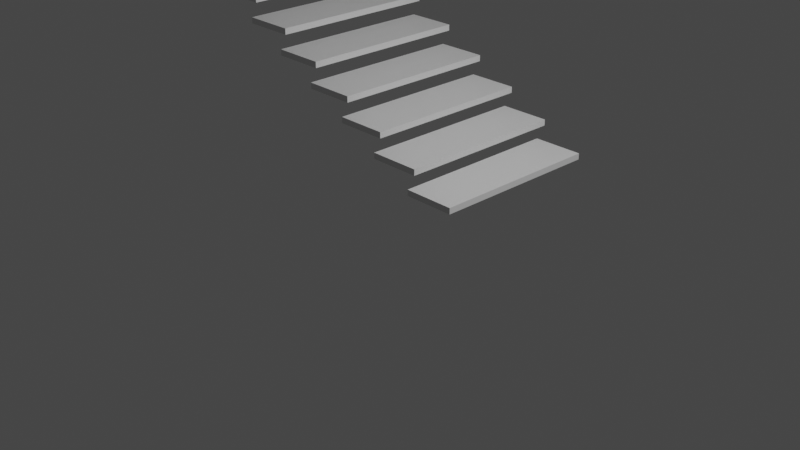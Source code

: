 # Source: 20210724_spiral_staircase_straight_0001.blend  (saved by Blender 2.93.20; exported with 4.5.12 LTS)
import bpy
from mathutils import Matrix  # noqa: F401  (used for matrix-valued properties, if any)

bpy.ops.wm.read_factory_settings(use_empty=True)
scene = bpy.context.scene
scene.name = 'Scene'

# ---- collections
col_collection = bpy.data.collections.new('Collection'); scene.collection.children.link(col_collection)

# ---- materials (node trees are filled in below, after node groups)
mat_material = bpy.data.materials.new('Material')
mat_material.alpha_threshold = 0.0
mat_material.use_transparent_shadow = False
mat_material.line_color = (0.0, 0.0, 0.0, 1.0)

# ---- material node trees
mat_material.use_nodes = True; mat_material.node_tree.nodes.clear()
_N = mat_material.node_tree.nodes; _L = mat_material.node_tree.links
n0 = _N.new('ShaderNodeOutputMaterial'); n0.name = 'Material Output'; n0.location = (300, 300)
n1 = _N.new('ShaderNodeBsdfPrincipled'); n1.name = 'Principled BSDF'; n1.location = (10, 300)
n1.distribution = 'GGX'
n1.subsurface_method = 'BURLEY'
n1.inputs[2].default_value = 0.4
n1.inputs[3].default_value = 1.45
n1.inputs[27].default_value = (0.0, 0.0, 0.0, 1.0)
n1.inputs[28].default_value = 1.0
_L.new(n1.outputs[0], n0.inputs[0])
n0.is_active_output = True

# ---- world
world_world = bpy.data.worlds.new('World'); scene.world = world_world
world_world.use_nodes = True; world_world.node_tree.nodes.clear()
_N = world_world.node_tree.nodes; _L = world_world.node_tree.links
n0 = _N.new('ShaderNodeOutputWorld'); n0.name = 'World Output'; n0.location = (300, 300)
n1 = _N.new('ShaderNodeBackground'); n1.name = 'Background'; n1.location = (10, 300)
n1.inputs[0].default_value = (0.05088, 0.05088, 0.05088, 1.0)
_L.new(n1.outputs[0], n0.inputs[0])
n0.is_active_output = True
world_world.color = (0.05088, 0.05088, 0.05088)
world_world.use_sun_shadow = False
world_world.sun_shadow_jitter_overblur = 0.0

# ---- cameras
cam_camera = bpy.data.cameras.new('Camera')
cam_camera.clip_end = 100.0
cam_camera.ortho_scale = 7.314

# ---- lights
light_light = bpy.data.lights.new('Light', 'POINT')
light_light.transmission_factor = 0.0
light_light.energy = 1000.0
light_light.shadow_soft_size = 0.1
light_light.shadow_maximum_resolution = 0.006
light_light.use_absolute_resolution = True

# ---- meshes
me_cube = bpy.data.meshes.new('Cube')
me_cube.from_pydata([(0.5927, 2.118, 0.287), (0.5927, 2.118, 0.217), (0.5927, 0.1175, 0.287), (0.5927, 0.1175, 0.217), (0.0, 2.118, 0.287), (0.0, 2.118, 0.217), (0.0, 0.1175, 0.287), (0.0, 0.1175, 0.217)], [], [(0, 4, 6, 2), (3, 2, 6, 7), (7, 6, 4, 5), (5, 1, 3, 7), (1, 0, 2, 3), (5, 4, 0, 1)])
_uv = me_cube.uv_layers.new(name='UVMap')
_uv.uv.foreach_set('vector', [0.625, 0.5, 0.875, 0.5, 0.875, 0.75, 0.625, 0.75, 0.375, 0.75, 0.625, 0.75, 0.625, 1.0, 0.375, 1.0, 0.375, 0.0, 0.625, 0.0, 0.625, 0.25, 0.375, 0.25, 0.125, 0.5, 0.375, 0.5, 0.375, 0.75, 0.125, 0.75, 0.375, 0.5, 0.625, 0.5, 0.625, 0.75, 0.375, 0.75, 0.375, 0.25, 0.625, 0.25, 0.625, 0.5, 0.375, 0.5])
me_cube.materials.append(mat_material)
me_cube.use_remesh_preserve_volume = False
me_cube.use_remesh_preserve_attributes = False
me_cube.use_mirror_vertex_groups = False
me_cube.update()

# ---- curves / text
cu_nurbspath = bpy.data.curves.new('NurbsPath', 'CURVE')
cu_nurbspath.dimensions = '3D'
_sp = cu_nurbspath.splines.new('NURBS'); _sp.points.add(4)
_sp.points.foreach_set('co', [-1.51e-07, 0.0, 4.0, 1.0, -7.55e-08, 0.0, 3.0, 1.0, 0.0, 0.0, 2.0, 1.0, 7.55e-08, 0.0, 1.0, 1.0, 1.51e-07, 0.0, 0.0, 1.0])
_sp.order_u = 5
_sp.order_v = 0
_sp.use_endpoint_u = True
cu_nurbspath.use_path = True
cu_nurbspath.fill_mode = 'FULL'

# ---- objects
ob_cube = bpy.data.objects.new('Cube', me_cube)
ob_light = bpy.data.objects.new('Light', light_light)
ob_camera = bpy.data.objects.new('Camera', cam_camera)
ob_offsetor = bpy.data.objects.new('offsetor', None)
ob_height = bpy.data.objects.new('height', cu_nurbspath)

# ---- transforms, parenting, visibility, modifiers, constraints
ob_cube.location = (0.0, 0.0, 0.0)
ob_cube.lock_rotations_4d = False
ob_cube.empty_display_type = 'ARROWS'
ob_cube.show_wire = True
ob_cube.lineart.crease_threshold = 0.0
_m = ob_cube.modifiers.new('Array', 'ARRAY')
_m.fit_type = 'FIT_CURVE'
_m.curve = ob_height
_m.use_relative_offset = False
_m.use_object_offset = True
_m.offset_object = ob_offsetor
ob_light.location = (4.076, 1.005, 5.904)
ob_light.rotation_euler = (0.6503, 0.05522, 1.866)
ob_light.lock_rotations_4d = False
ob_light.empty_display_type = 'ARROWS'
ob_light.color = (0.0, 0.0, 0.0, 0.0)
ob_light.lineart.crease_threshold = 0.0
ob_camera.location = (7.359, -6.926, 4.958)
ob_camera.rotation_euler = (1.109, 0.0, 0.8149)
ob_camera.lock_rotations_4d = False
ob_camera.empty_display_type = 'ARROWS'
ob_camera.color = (0.0, 0.0, 0.0, 0.0)
ob_camera.display_type = 'WIRE'
ob_camera.lineart.crease_threshold = 0.0
ob_offsetor.location = (-0.4988, 0.0, 0.252)
ob_offsetor.empty_display_type = 'ARROWS'
ob_height.location = (0.0, 0.0, 0.0)

# ---- collection membership
col_collection.objects.link(ob_cube)
col_collection.objects.link(ob_light)
col_collection.objects.link(ob_camera)
col_collection.objects.link(ob_offsetor)
col_collection.objects.link(ob_height)

# ---- scene / render settings (as saved in the file)
scene.camera = ob_camera
scene.frame_start = 1; scene.frame_end = 250; scene.frame_set(1)
scene.render.engine = 'BLENDER_EEVEE_NEXT'
scene.cycles.use_denoising = False
scene.cycles.samples = 128
scene.cycles.sampling_pattern = 'TABULATED_SOBOL'
scene.cycles.use_adaptive_sampling = False
scene.cycles.use_light_tree = False
scene.view_settings.view_transform = 'Filmic'
bpy.context.view_layer.update()
